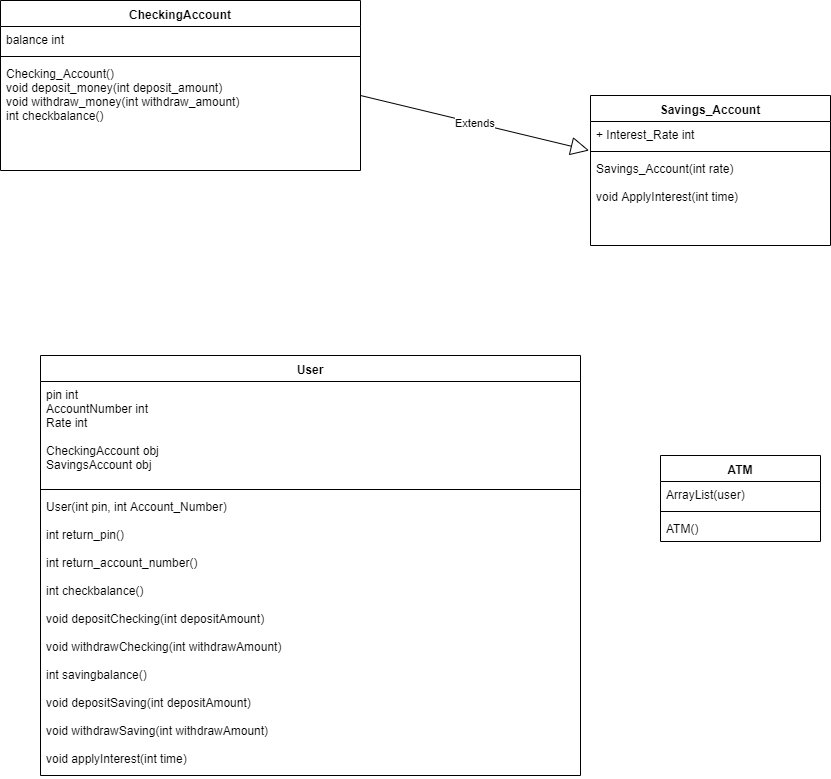

The diagram above was exported from draw.io. Its source (the exported page's mxGraphModel, read from the mxfile embedded in the PNG):
<mxGraphModel dx="1408" dy="731" grid="1" gridSize="10" guides="1" tooltips="1" connect="1" arrows="1" fold="1" page="1" pageScale="1" pageWidth="850" pageHeight="1100" math="0" shadow="0">
  <root>
    <mxCell id="0" />
    <mxCell id="1" parent="0" />
    <mxCell id="CAXbGp_9G_wwbZvGooXL-1" value="CheckingAccount" style="swimlane;fontStyle=1;align=center;verticalAlign=top;childLayout=stackLayout;horizontal=1;startSize=26;horizontalStack=0;resizeParent=1;resizeParentMax=0;resizeLast=0;collapsible=1;marginBottom=0;" vertex="1" parent="1">
      <mxGeometry y="55" width="360" height="170" as="geometry" />
    </mxCell>
    <mxCell id="CAXbGp_9G_wwbZvGooXL-2" value="balance int" style="text;strokeColor=none;fillColor=none;align=left;verticalAlign=top;spacingLeft=4;spacingRight=4;overflow=hidden;rotatable=0;points=[[0,0.5],[1,0.5]];portConstraint=eastwest;" vertex="1" parent="CAXbGp_9G_wwbZvGooXL-1">
      <mxGeometry y="26" width="360" height="26" as="geometry" />
    </mxCell>
    <mxCell id="CAXbGp_9G_wwbZvGooXL-3" value="" style="line;strokeWidth=1;fillColor=none;align=left;verticalAlign=middle;spacingTop=-1;spacingLeft=3;spacingRight=3;rotatable=0;labelPosition=right;points=[];portConstraint=eastwest;" vertex="1" parent="CAXbGp_9G_wwbZvGooXL-1">
      <mxGeometry y="52" width="360" height="8" as="geometry" />
    </mxCell>
    <mxCell id="CAXbGp_9G_wwbZvGooXL-4" value="Checking_Account()&#10;void deposit_money(int deposit_amount)&#10;void withdraw_money(int withdraw_amount)&#10;int checkbalance()" style="text;strokeColor=none;fillColor=none;align=left;verticalAlign=top;spacingLeft=4;spacingRight=4;overflow=hidden;rotatable=0;points=[[0,0.5],[1,0.5]];portConstraint=eastwest;" vertex="1" parent="CAXbGp_9G_wwbZvGooXL-1">
      <mxGeometry y="60" width="360" height="110" as="geometry" />
    </mxCell>
    <mxCell id="CAXbGp_9G_wwbZvGooXL-9" value="Savings_Account" style="swimlane;fontStyle=1;align=center;verticalAlign=top;childLayout=stackLayout;horizontal=1;startSize=26;horizontalStack=0;resizeParent=1;resizeParentMax=0;resizeLast=0;collapsible=1;marginBottom=0;" vertex="1" parent="1">
      <mxGeometry x="590" y="150" width="240" height="150" as="geometry" />
    </mxCell>
    <mxCell id="CAXbGp_9G_wwbZvGooXL-10" value="+ Interest_Rate int" style="text;strokeColor=none;fillColor=none;align=left;verticalAlign=top;spacingLeft=4;spacingRight=4;overflow=hidden;rotatable=0;points=[[0,0.5],[1,0.5]];portConstraint=eastwest;" vertex="1" parent="CAXbGp_9G_wwbZvGooXL-9">
      <mxGeometry y="26" width="240" height="26" as="geometry" />
    </mxCell>
    <mxCell id="CAXbGp_9G_wwbZvGooXL-11" value="" style="line;strokeWidth=1;fillColor=none;align=left;verticalAlign=middle;spacingTop=-1;spacingLeft=3;spacingRight=3;rotatable=0;labelPosition=right;points=[];portConstraint=eastwest;" vertex="1" parent="CAXbGp_9G_wwbZvGooXL-9">
      <mxGeometry y="52" width="240" height="8" as="geometry" />
    </mxCell>
    <mxCell id="CAXbGp_9G_wwbZvGooXL-12" value="Savings_Account(int rate)&#10;&#10;void ApplyInterest(int time)&#10;&#10;" style="text;strokeColor=none;fillColor=none;align=left;verticalAlign=top;spacingLeft=4;spacingRight=4;overflow=hidden;rotatable=0;points=[[0,0.5],[1,0.5]];portConstraint=eastwest;" vertex="1" parent="CAXbGp_9G_wwbZvGooXL-9">
      <mxGeometry y="60" width="240" height="90" as="geometry" />
    </mxCell>
    <mxCell id="CAXbGp_9G_wwbZvGooXL-15" value="Extends" style="endArrow=block;endSize=16;endFill=0;html=1;entryX=-0.006;entryY=1.115;entryDx=0;entryDy=0;entryPerimeter=0;" edge="1" parent="CAXbGp_9G_wwbZvGooXL-9" target="CAXbGp_9G_wwbZvGooXL-10">
      <mxGeometry width="160" relative="1" as="geometry">
        <mxPoint x="-230" as="sourcePoint" />
        <mxPoint x="-30" y="130" as="targetPoint" />
        <Array as="points">
          <mxPoint x="-230" />
        </Array>
      </mxGeometry>
    </mxCell>
    <mxCell id="CAXbGp_9G_wwbZvGooXL-16" value="User" style="swimlane;fontStyle=1;align=center;verticalAlign=top;childLayout=stackLayout;horizontal=1;startSize=26;horizontalStack=0;resizeParent=1;resizeParentMax=0;resizeLast=0;collapsible=1;marginBottom=0;" vertex="1" parent="1">
      <mxGeometry x="40" y="410" width="540" height="420" as="geometry" />
    </mxCell>
    <mxCell id="CAXbGp_9G_wwbZvGooXL-17" value="pin int&#10;AccountNumber int&#10;Rate int&#10;&#10;CheckingAccount obj&#10;SavingsAccount obj" style="text;strokeColor=none;fillColor=none;align=left;verticalAlign=top;spacingLeft=4;spacingRight=4;overflow=hidden;rotatable=0;points=[[0,0.5],[1,0.5]];portConstraint=eastwest;" vertex="1" parent="CAXbGp_9G_wwbZvGooXL-16">
      <mxGeometry y="26" width="540" height="104" as="geometry" />
    </mxCell>
    <mxCell id="CAXbGp_9G_wwbZvGooXL-18" value="" style="line;strokeWidth=1;fillColor=none;align=left;verticalAlign=middle;spacingTop=-1;spacingLeft=3;spacingRight=3;rotatable=0;labelPosition=right;points=[];portConstraint=eastwest;" vertex="1" parent="CAXbGp_9G_wwbZvGooXL-16">
      <mxGeometry y="130" width="540" height="8" as="geometry" />
    </mxCell>
    <mxCell id="CAXbGp_9G_wwbZvGooXL-19" value="User(int pin, int Account_Number)&#10;&#10;int return_pin()&#10;&#10;int return_account_number()&#10;&#10;int checkbalance()&#10;&#10;void depositChecking(int depositAmount)&#10;&#10;void withdrawChecking(int withdrawAmount)&#10;&#10;int savingbalance()&#10;&#10;void depositSaving(int depositAmount)&#10;&#10;void withdrawSaving(int withdrawAmount)&#10;&#10;void applyInterest(int time)" style="text;strokeColor=none;fillColor=none;align=left;verticalAlign=top;spacingLeft=4;spacingRight=4;overflow=hidden;rotatable=0;points=[[0,0.5],[1,0.5]];portConstraint=eastwest;" vertex="1" parent="CAXbGp_9G_wwbZvGooXL-16">
      <mxGeometry y="138" width="540" height="282" as="geometry" />
    </mxCell>
    <mxCell id="CAXbGp_9G_wwbZvGooXL-20" value="ATM" style="swimlane;fontStyle=1;align=center;verticalAlign=top;childLayout=stackLayout;horizontal=1;startSize=26;horizontalStack=0;resizeParent=1;resizeParentMax=0;resizeLast=0;collapsible=1;marginBottom=0;" vertex="1" parent="1">
      <mxGeometry x="660" y="510" width="160" height="86" as="geometry" />
    </mxCell>
    <mxCell id="CAXbGp_9G_wwbZvGooXL-21" value="ArrayList(user)" style="text;strokeColor=none;fillColor=none;align=left;verticalAlign=top;spacingLeft=4;spacingRight=4;overflow=hidden;rotatable=0;points=[[0,0.5],[1,0.5]];portConstraint=eastwest;" vertex="1" parent="CAXbGp_9G_wwbZvGooXL-20">
      <mxGeometry y="26" width="160" height="26" as="geometry" />
    </mxCell>
    <mxCell id="CAXbGp_9G_wwbZvGooXL-22" value="" style="line;strokeWidth=1;fillColor=none;align=left;verticalAlign=middle;spacingTop=-1;spacingLeft=3;spacingRight=3;rotatable=0;labelPosition=right;points=[];portConstraint=eastwest;" vertex="1" parent="CAXbGp_9G_wwbZvGooXL-20">
      <mxGeometry y="52" width="160" height="8" as="geometry" />
    </mxCell>
    <mxCell id="CAXbGp_9G_wwbZvGooXL-23" value="ATM()" style="text;strokeColor=none;fillColor=none;align=left;verticalAlign=top;spacingLeft=4;spacingRight=4;overflow=hidden;rotatable=0;points=[[0,0.5],[1,0.5]];portConstraint=eastwest;" vertex="1" parent="CAXbGp_9G_wwbZvGooXL-20">
      <mxGeometry y="60" width="160" height="26" as="geometry" />
    </mxCell>
  </root>
</mxGraphModel>